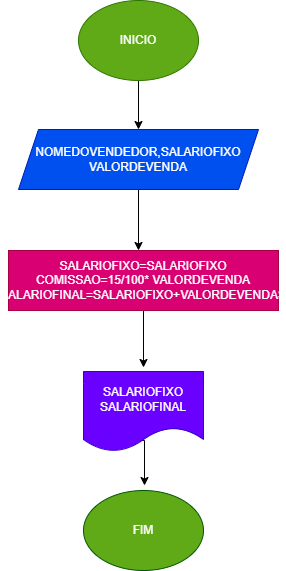

The diagram above was exported from draw.io. Its source (the exported page's mxGraphModel, read from the mxfile embedded in the PNG):
<mxGraphModel dx="880" dy="476" grid="1" gridSize="10" guides="1" tooltips="1" connect="1" arrows="1" fold="1" page="1" pageScale="1" pageWidth="827" pageHeight="1169" math="0" shadow="0">
  <root>
    <mxCell id="0" />
    <mxCell id="1" parent="0" />
    <mxCell id="pOD5a6NfFhcvqTB0OSOu-3" value="" style="edgeStyle=orthogonalEdgeStyle;rounded=0;orthogonalLoop=1;jettySize=auto;html=1;" parent="1" source="pOD5a6NfFhcvqTB0OSOu-1" target="pOD5a6NfFhcvqTB0OSOu-2" edge="1">
      <mxGeometry relative="1" as="geometry" />
    </mxCell>
    <mxCell id="pOD5a6NfFhcvqTB0OSOu-1" value="INICIO" style="ellipse;whiteSpace=wrap;html=1;fillColor=#60a917;fontColor=#ffffff;strokeColor=#2D7600;" parent="1" vertex="1">
      <mxGeometry x="330" y="50" width="120" height="80" as="geometry" />
    </mxCell>
    <mxCell id="pOD5a6NfFhcvqTB0OSOu-5" value="" style="edgeStyle=orthogonalEdgeStyle;rounded=0;orthogonalLoop=1;jettySize=auto;html=1;" parent="1" source="pOD5a6NfFhcvqTB0OSOu-2" edge="1">
      <mxGeometry relative="1" as="geometry">
        <mxPoint x="390" y="300" as="targetPoint" />
      </mxGeometry>
    </mxCell>
    <mxCell id="pOD5a6NfFhcvqTB0OSOu-2" value="NOMEDOVENDEDOR,SALARIOFIXO&lt;br&gt;VALORDEVENDA" style="shape=parallelogram;perimeter=parallelogramPerimeter;whiteSpace=wrap;html=1;fixedSize=1;fillColor=#0050ef;strokeColor=#001DBC;fontColor=#ffffff;" parent="1" vertex="1">
      <mxGeometry x="270" y="179" width="240" height="60" as="geometry" />
    </mxCell>
    <mxCell id="nW02SBU9o-1_Ff8lhJ9h-2" value="" style="edgeStyle=orthogonalEdgeStyle;rounded=0;orthogonalLoop=1;jettySize=auto;html=1;" edge="1" parent="1">
      <mxGeometry relative="1" as="geometry">
        <mxPoint x="395" y="347" as="sourcePoint" />
        <mxPoint x="395" y="417" as="targetPoint" />
      </mxGeometry>
    </mxCell>
    <mxCell id="pOD5a6NfFhcvqTB0OSOu-6" value="SALARIOFIXO=SALARIOFIXO&lt;br&gt;COMISSAO=15/100* VALORDEVENDA&lt;br&gt;SALARIOFINAL=SALARIOFIXO+VALORDEVENDAS" style="whiteSpace=wrap;html=1;fillColor=#d80073;strokeColor=#A50040;fontColor=#ffffff;" parent="1" vertex="1">
      <mxGeometry x="260" y="300" width="270" height="60" as="geometry" />
    </mxCell>
    <mxCell id="nW02SBU9o-1_Ff8lhJ9h-5" value="" style="edgeStyle=orthogonalEdgeStyle;rounded=0;orthogonalLoop=1;jettySize=auto;html=1;" edge="1" parent="1">
      <mxGeometry relative="1" as="geometry">
        <mxPoint x="391" y="491" as="sourcePoint" />
        <mxPoint x="396" y="535" as="targetPoint" />
        <Array as="points">
          <mxPoint x="391" y="490" />
          <mxPoint x="396" y="490" />
        </Array>
      </mxGeometry>
    </mxCell>
    <mxCell id="nW02SBU9o-1_Ff8lhJ9h-1" value="SALARIOFIXO&lt;br&gt;SALARIOFINAL" style="shape=document;whiteSpace=wrap;html=1;boundedLbl=1;fillColor=#6a00ff;strokeColor=#3700CC;fontColor=#ffffff;" vertex="1" parent="1">
      <mxGeometry x="335" y="421" width="120" height="80" as="geometry" />
    </mxCell>
    <mxCell id="nW02SBU9o-1_Ff8lhJ9h-3" value="FIM" style="ellipse;whiteSpace=wrap;html=1;fillColor=#60a917;fontColor=#ffffff;strokeColor=#005700;" vertex="1" parent="1">
      <mxGeometry x="335" y="540" width="120" height="80" as="geometry" />
    </mxCell>
  </root>
</mxGraphModel>